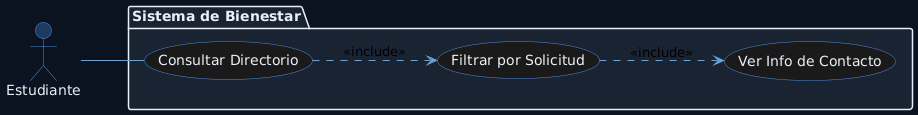

The diagram above was rendered by PlantUML. Its source (embedded in the PNG):
@startuml
' Configuración de colores inspirada en tu tema
skinparam backgroundColor #0b1220
skinparam usecase {
    BackgroundColor #1a1a1a
    BorderColor #4a90e2
    FontColor #e8f0f7
}
skinparam actor {
    BackgroundColor #1e3a5f
    BorderColor #4a90e2
    FontColor #e8f0f7
}
skinparam package {
    BackgroundColor #1a2332
    BorderColor #e8f0f7
    FontColor #e8f0f7
}
 skinparam ArrowColor #6ba3d6

left to right direction

actor :Estudiante: as E

package "Sistema de Bienestar" {
    usecase "Consultar Directorio" as UC1
    usecase "Filtrar por Solicitud" as UC2
    usecase "Ver Info de Contacto" as UC3
}

E -- UC1
UC1 ..> UC2 : <<include>>
UC2 ..> UC3 : <<include>>

@endum